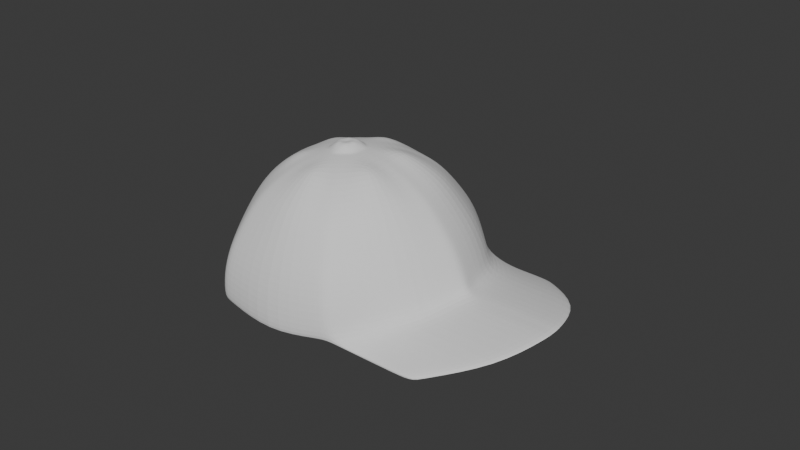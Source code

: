 # Source: Baseball-Hat.blend  (saved by Blender 5.3.31; exported with 4.5.12 LTS)
import bpy
from mathutils import Matrix  # noqa: F401  (used for matrix-valued properties, if any)

bpy.ops.wm.read_factory_settings(use_empty=True)
scene = bpy.context.scene
scene.name = 'Scene'

# ---- collections
col_collection = bpy.data.collections.new('Collection'); scene.collection.children.link(col_collection)

# ---- world
world_world = bpy.data.worlds.new('World'); scene.world = world_world
world_world.use_nodes = True; world_world.node_tree.nodes.clear()
_N = world_world.node_tree.nodes; _L = world_world.node_tree.links
n0 = _N.new('ShaderNodeOutputWorld'); n0.name = 'World Output'; n0.location = (200, 100)
n1 = _N.new('ShaderNodeBackground'); n1.name = 'Background'; n1.location = (-200, 100)
n1.inputs[0].default_value = (0.05088, 0.05088, 0.05088, 1.0)
_L.new(n1.outputs[0], n0.inputs[0])
n0.is_active_output = True
world_world.color = (0.05088, 0.05088, 0.05088)
world_world.sun_shadow_jitter_overblur = 0.0

# ---- meshes
me_sphere = bpy.data.meshes.new('Sphere')
me_sphere.from_pydata([(-0.01461, -0.001521, 0.3072), (0.002439, 0.1134, 0.2734), (-0.04396, 0.1133, 0.2699), (-0.02075, 0.1189, 0.2714), (0.007372, 0.2079, 0.2044), (-0.03875, 0.2078, 0.2009), (-0.01568, 0.2134, 0.2024), (-0.02259, 0.2863, 2.794e-09), (0.02335, 0.2865, 0.001154), (0.0004275, 0.2919, 0.0003381), (0.05515, 0.08297, 0.2788), (0.07827, 0.04276, 0.2823), (0.07152, 0.06565, 0.2808), (0.1673, 0.08884, 0.2217), (0.1443, 0.1288, 0.2182), (0.1606, 0.1116, 0.2202), (0.2309, 0.1173, 0.1276), (0.208, 0.1571, 0.1241), (0.2242, 0.14, 0.1261), (0.2363, 0.1636, 0.01191), (0.2593, 0.1238, 0.01423), (0.2526, 0.1464, 0.01307), (0.07817, -0.01828, 0.2849), (0.05491, -0.05856, 0.2849), (0.07134, -0.04119, 0.2854), (0.1439, -0.1098, 0.2286), (0.167, -0.06975, 0.2286), (0.1603, -0.09252, 0.2291), (0.2075, -0.1464, 0.1374), (0.2305, -0.1065, 0.1374), (0.2237, -0.1292, 0.1378), (0.2549, -0.118, 0.05241), (0.2296, -0.1617, 0.05241), (0.2576, -0.1487, 0.05037), (0.002104, -0.08916, 0.2823), (-0.04428, -0.08924, 0.2788), (-0.0211, -0.09476, 0.2808), (-0.03939, -0.1894, 0.2182), (0.006716, -0.1893, 0.2217), (-0.01635, -0.1949, 0.2202), (-0.03203, -0.2587, 0.1241), (0.01383, -0.2586, 0.1276), (-0.009109, -0.2641, 0.1261), (0.02241, -0.2864, 0.01423), (-0.02354, -0.2864, 0.01191), (-0.0005354, -0.2919, 0.01307), (-0.09699, -0.05881, 0.2734), (-0.1201, -0.01859, 0.2699), (-0.1134, -0.04149, 0.2714), (-0.1993, -0.07034, 0.2009), (-0.1763, -0.1103, 0.2044), (-0.1926, -0.0931, 0.2024), (-0.2482, -0.1073, 0.1011), (-0.2253, -0.1471, 0.1046), (-0.2415, -0.1299, 0.1026), (-0.2365, -0.1635, 0.001154), (-0.2593, -0.1236, 4.191e-09), (-0.2526, -0.1463, 0.0003381), (-0.12, 0.04242, 0.2673), (-0.09674, 0.08272, 0.2673), (-0.1132, 0.06534, 0.2668), (-0.1759, 0.1283, 0.194), (-0.1991, 0.08822, 0.194), (-0.1923, 0.111, 0.1935), (-0.2248, 0.1564, 0.09137), (-0.2478, 0.1165, 0.09137), (-0.2411, 0.1392, 0.09089), (-0.2589, 0.123, 2.794e-09), (-0.236, 0.1627, 2.91e-09), (-0.2521, 0.1456, 2.852e-09), (0.0147, 0.2687, 0.1046), (-0.03118, 0.2686, 0.1011), (-0.008225, 0.2741, 0.1026), (0.03884, -0.08425, 0.296), (0.08926, -0.1658, 0.2331), (0.1273, -0.2228, 0.1332), (0.1527, -0.2497, 0.03655), (0.09238, 0.008483, 0.296), (0.1882, 0.00558, 0.2331), (0.2566, 0.001113, 0.1332), (0.2926, -0.007409, 0.03655), (-0.06922, -0.08509, 0.2876), (-0.1098, -0.1677, 0.217), (-0.1325, -0.2254, 0.1114), (-0.1339, -0.2495, -0.006059), (-0.1231, 0.008524, 0.2794), (-0.2093, 0.005286, 0.2019), (-0.2624, 0.0005645, 0.09168), (-0.2745, -0.004777, -0.01317), (-0.06892, 0.1023, 0.2794), (-0.1092, 0.1786, 0.2019), (-0.1317, 0.227, 0.09168), (-0.1331, 0.2401, -0.01317), (0.03908, 0.1025, 0.2876), (0.09034, 0.1789, 0.217), (0.129, 0.2274, 0.1114), (0.1491, 0.2407, -0.006059), (-0.04039, 0.003409, 0.305), (-0.02321, -0.006508, 0.3068), (-0.006002, 0.003465, 0.3076), (-0.005969, 0.02336, 0.3068), (-0.02315, 0.03327, 0.305), (-0.04036, 0.0233, 0.3042), (-0.03175, 0.02829, 0.3046), (-0.01456, 0.02831, 0.3059), (-0.0226, 0.01304, 0.2982), (-0.0318, -0.001551, 0.3059), (-0.005986, 0.01341, 0.3072), (-0.04037, 0.01335, 0.3046), (0.4231, 0.01489, 0.005224), (0.4144, 0.03496, -0.001047), (0.4453, -0.228, 0.05241), (0.4201, -0.2717, 0.05241), (0.4308, -0.2487, 0.05037), (0.1987, -0.3739, 0.005224), (0.1769, -0.3763, -0.001047), (0.3338, -0.3542, 0.03576), (0.4737, -0.1119, 0.03576), (0.2507, 0.1232, 0.07113), (0.2438, 0.1464, 0.06977), (0.2272, 0.1639, 0.06817), (0.2268, -0.1581, 0.08162), (0.2434, -0.1405, 0.08211), (0.2503, -0.1174, 0.08162), (-0.02831, -0.2787, 0.06817), (-0.004833, -0.2843, 0.06977), (0.01863, -0.2787, 0.07113), (-0.2593, -0.1181, 0.05032), (-0.2525, -0.1413, 0.05126), (-0.236, -0.1588, 0.05268), (-0.2355, 0.1631, 0.04533), (-0.2521, 0.1455, 0.04508), (-0.259, 0.1224, 0.04533), (0.01955, 0.2838, 0.05268), (-0.003889, 0.2893, 0.05126), (-0.02739, 0.2837, 0.05032), (0.1403, -0.2399, 0.07279), (0.2779, -0.001554, 0.07279), (-0.1362, -0.2428, 0.05265), (-0.2746, -0.002115, 0.03892), (-0.1355, 0.2389, 0.03892), (0.1421, 0.2394, 0.05265), (0.2016, 0.1042, 0.1748), (0.1948, 0.1272, 0.1733), (0.1784, 0.1446, 0.1713), (0.178, -0.1297, 0.1832), (0.1944, -0.1123, 0.1837), (0.2013, -0.08927, 0.1832), (-0.03599, -0.2268, 0.1713), (-0.01273, -0.2323, 0.1733), (0.01054, -0.2267, 0.1748), (-0.2263, -0.08996, 0.1509), (-0.2195, -0.1129, 0.1524), (-0.2031, -0.1303, 0.1544), (-0.2026, 0.1439, 0.1424), (-0.2191, 0.1265, 0.142), (-0.226, 0.1035, 0.1424), (0.01132, 0.241, 0.1544), (-0.01195, 0.2466, 0.1524), (-0.03523, 0.241, 0.1509), (0.1096, -0.1966, 0.1833), (0.2251, 0.003351, 0.1833), (-0.1225, -0.199, 0.1642), (-0.2386, 0.00292, 0.1466), (-0.1218, 0.2052, 0.1466), (0.1111, 0.2056, 0.1642), (0.00621, 0.169, 0.2387), (-0.0182, 0.1748, 0.2366), (-0.04263, 0.1689, 0.235), (0.1307, 0.06888, 0.2525), (0.1236, 0.09297, 0.2509), (0.1063, 0.1112, 0.2488), (0.106, -0.08947, 0.2575), (0.1233, -0.07118, 0.258), (0.1305, -0.04706, 0.2575), (-0.04314, -0.1477, 0.2488), (-0.01874, -0.1535, 0.2509), (0.005687, -0.1476, 0.2525), (-0.1676, -0.04754, 0.235), (-0.1605, -0.07165, 0.2366), (-0.1433, -0.08988, 0.2387), (-0.1429, 0.1108, 0.2299), (-0.1602, 0.0925, 0.2294), (-0.1674, 0.06837, 0.2299), (0.06828, -0.1324, 0.2652), (0.1488, 0.007046, 0.2652), (-0.09381, -0.1339, 0.2523), (-0.1748, 0.006891, 0.24), (-0.09334, 0.1479, 0.24), (0.06901, 0.1482, 0.2523), (0.3137, 0.07807, 0.005224), (0.3684, 0.04648, 0.005224), (0.3602, 0.06624, -0.001047), (0.306, 0.09751, -0.001047), (0.08925, -0.3107, 0.005224), (0.144, -0.3423, 0.005224), (0.2716, -0.3184, 0.03576), (0.2094, -0.2825, 0.03576), (0.06857, -0.3138, -0.001047), (0.1227, -0.3451, -0.001047), (0.3493, -0.04014, 0.03576), (0.4115, -0.07604, 0.03576), (0.3184, -0.1547, 0.05241), (0.3818, -0.1913, 0.05241), (0.3153, -0.1821, 0.05037), (0.3731, -0.2154, 0.05037), (0.2931, -0.1984, 0.05241), (0.3566, -0.235, 0.05241), (-0.04643, 0.05538, 0.2844), (-0.04354, 0.05052, 0.2829), (-0.07117, 0.01252, 0.2844), (-0.06552, 0.01245, 0.2829), (-0.04656, -0.03023, 0.2881), (-0.04366, -0.02553, 0.2862), (0.002758, -0.03015, 0.2919), (0.0001588, -0.02546, 0.2896), (0.02749, 0.01269, 0.2919), (0.02213, 0.01259, 0.2896), (0.002902, 0.05544, 0.2881), (0.0002849, 0.05058, 0.2862), (-0.05904, 0.03409, 0.285), (-0.05484, 0.03166, 0.284), (-0.0591, -0.008938, 0.2869), (-0.05489, -0.006622, 0.2857), (-0.02195, -0.03038, 0.2906), (-0.02184, -0.0257, 0.289), (0.01526, -0.008813, 0.2925), (0.01128, -0.006511, 0.2907), (0.01534, 0.0342, 0.2906), (0.01134, 0.03176, 0.289), (-0.02171, 0.05085, 0.2857), (-0.02181, 0.05565, 0.2869)], [], [(108, 105, 103, 102), (106, 98, 0, 105), (103, 105, 104, 101), (166, 4, 6, 167), (167, 6, 5, 168), (169, 13, 15, 170), (170, 15, 14, 171), (142, 16, 18, 143), (143, 18, 17, 144), (118, 20, 21, 119), (119, 21, 19, 120), (172, 25, 27, 173), (173, 27, 26, 174), (145, 28, 30, 146), (146, 30, 29, 147), (121, 32, 33, 122), (122, 33, 31, 123), (175, 37, 39, 176), (176, 39, 38, 177), (148, 40, 42, 149), (149, 42, 41, 150), (124, 44, 45, 125), (125, 45, 43, 126), (178, 49, 51, 179), (179, 51, 50, 180), (151, 52, 54, 152), (152, 54, 53, 153), (127, 56, 57, 128), (128, 57, 55, 129), (181, 61, 63, 182), (182, 63, 62, 183), (154, 64, 66, 155), (155, 66, 65, 156), (130, 68, 69, 131), (131, 69, 67, 132), (157, 70, 72, 158), (158, 72, 71, 159), (133, 8, 9, 134), (134, 9, 7, 135), (189, 93, 10, 171), (188, 89, 2, 168), (165, 94, 14, 144), (164, 90, 5, 159), (140, 91, 71, 135), (141, 95, 17, 120), (185, 77, 22, 174), (161, 78, 26, 147), (137, 79, 29, 123), (184, 73, 34, 177), (160, 74, 38, 150), (136, 75, 41, 126), (186, 81, 46, 180), (162, 82, 50, 153), (138, 83, 53, 129), (187, 85, 58, 183), (163, 86, 62, 156), (139, 87, 65, 132), (121, 28, 75, 136), (145, 25, 74, 160), (172, 23, 73, 184), (118, 16, 79, 137), (142, 13, 78, 161), (169, 11, 77, 185), (124, 40, 83, 138), (148, 37, 82, 162), (175, 35, 81, 186), (127, 52, 87, 139), (151, 49, 86, 163), (178, 47, 85, 187), (130, 64, 91, 140), (154, 61, 90, 164), (181, 59, 89, 188), (133, 70, 95, 141), (157, 4, 94, 165), (166, 1, 93, 189), (105, 0, 99, 107), (104, 105, 107, 100), (97, 106, 105, 108), (192, 191, 109, 110), (196, 195, 114, 116), (195, 199, 115, 114), (191, 201, 117, 109), (201, 203, 111, 117), (203, 205, 113, 111), (205, 207, 112, 113), (207, 196, 116, 112), (8, 133, 141, 96), (68, 130, 140, 92), (56, 127, 139, 88), (44, 124, 138, 84), (20, 118, 137, 80), (32, 121, 136, 76), (88, 139, 132, 67), (84, 138, 129, 55), (76, 136, 126, 43), (80, 137, 123, 31), (96, 141, 120, 19), (92, 140, 135, 7), (72, 134, 135, 71), (70, 133, 134, 72), (66, 131, 132, 65), (64, 130, 131, 66), (54, 128, 129, 53), (52, 127, 128, 54), (42, 125, 126, 41), (40, 124, 125, 42), (30, 122, 123, 29), (28, 121, 122, 30), (18, 119, 120, 17), (16, 118, 119, 18), (70, 157, 165, 95), (64, 154, 164, 91), (52, 151, 163, 87), (40, 148, 162, 83), (16, 142, 161, 79), (28, 145, 160, 75), (87, 163, 156, 65), (83, 162, 153, 53), (75, 160, 150, 41), (79, 161, 147, 29), (91, 164, 159, 71), (95, 165, 144, 17), (6, 158, 159, 5), (4, 157, 158, 6), (63, 155, 156, 62), (61, 154, 155, 63), (51, 152, 153, 50), (49, 151, 152, 51), (39, 149, 150, 38), (37, 148, 149, 39), (27, 146, 147, 26), (25, 145, 146, 27), (15, 143, 144, 14), (13, 142, 143, 15), (4, 166, 189, 94), (61, 181, 188, 90), (49, 178, 187, 86), (37, 175, 186, 82), (13, 169, 185, 78), (25, 172, 184, 74), (86, 187, 183, 62), (82, 186, 180, 50), (74, 184, 177, 38), (78, 185, 174, 26), (90, 188, 168, 5), (94, 189, 171, 14), (60, 182, 183, 58), (59, 181, 182, 60), (48, 179, 180, 46), (47, 178, 179, 48), (36, 176, 177, 34), (35, 175, 176, 36), (24, 173, 174, 22), (23, 172, 173, 24), (12, 170, 171, 10), (11, 169, 170, 12), (3, 167, 168, 2), (1, 166, 167, 3), (32, 76, 197, 206), (206, 197, 196, 207), (33, 32, 206, 204), (204, 206, 207, 205), (31, 33, 204, 202), (202, 204, 205, 203), (80, 31, 202, 200), (200, 202, 203, 201), (20, 80, 200, 190), (190, 200, 201, 191), (43, 45, 198, 194), (194, 198, 199, 195), (76, 43, 194, 197), (197, 194, 195, 196), (21, 20, 190, 193), (193, 190, 191, 192), (231, 208, 209, 230), (208, 220, 221, 209), (220, 210, 211, 221), (210, 222, 223, 211), (222, 212, 213, 223), (212, 224, 225, 213), (224, 214, 215, 225), (214, 226, 227, 215), (226, 216, 217, 227), (216, 228, 229, 217), (228, 218, 219, 229), (218, 231, 230, 219), (231, 3, 2, 208), (209, 221, 102, 103), (230, 209, 103, 101), (59, 208, 2, 89), (208, 59, 60, 220), (221, 211, 108, 102), (220, 60, 58, 210), (211, 223, 97, 108), (210, 47, 48, 222), (47, 210, 58, 85), (223, 213, 106, 97), (222, 48, 46, 212), (213, 225, 98, 106), (212, 35, 36, 224), (35, 212, 46, 81), (215, 227, 99, 0), (214, 23, 24, 226), (23, 214, 34, 73), (225, 215, 0, 98), (224, 36, 34, 214), (227, 217, 107, 99), (226, 24, 22, 216), (217, 229, 100, 107), (216, 11, 12, 228), (11, 216, 22, 77), (228, 12, 10, 218), (219, 230, 101, 104), (218, 1, 3, 231), (1, 218, 10, 93), (229, 219, 104, 100)])
_uv = me_sphere.uv_layers.new(name='UVMap')
_uv.uv.foreach_set('vector', [0.9171, 0.9775, 0.9136, 0.9881, 0.9062, 0.9828, 0.9025, 0.9775, 0.9281, 0.9828, 0.9246, 0.9881, 0.921, 0.9934, 0.9136, 0.9881, 0.9062, 0.9828, 0.9136, 0.9881, 0.9137, 0.9934, 0.9099, 0.9881, 0.6367, 0.8125, 0.6457, 0.75, 0.6667, 0.7535, 0.6667, 0.8163, 0.6667, 0.8163, 0.6667, 0.7535, 0.6877, 0.75, 0.6967, 0.8125, 0.47, 0.8125, 0.479, 0.75, 0.5, 0.7535, 0.5, 0.8163, 0.5, 0.8163, 0.5, 0.7535, 0.521, 0.75, 0.53, 0.8125, 0.4815, 0.6875, 0.484, 0.625, 0.5, 0.6273, 0.5, 0.6904, 0.5, 0.6904, 0.5, 0.6273, 0.516, 0.625, 0.5185, 0.6875, 0.4847, 0.5625, 0.4853, 0.5, 0.5, 0.502, 0.5, 0.5646, 0.5, 0.5646, 0.5, 0.502, 0.5148, 0.5, 0.5154, 0.5625, 0.3034, 0.8125, 0.3124, 0.75, 0.3333, 0.7535, 0.3333, 0.8163, 0.3333, 0.8163, 0.3333, 0.7535, 0.3543, 0.75, 0.3633, 0.8125, 0.3149, 0.6875, 0.3174, 0.625, 0.3333, 0.6273, 0.3333, 0.6904, 0.3333, 0.6904, 0.3333, 0.6273, 0.3493, 0.625, 0.3518, 0.6875, 0.318, 0.5625, 0.3186, 0.5, 0.3333, 0.5016, 0.3333, 0.5645, 0.3333, 0.5645, 0.3333, 0.5016, 0.3481, 0.5, 0.3487, 0.5625, 0.1367, 0.8125, 0.1457, 0.75, 0.1667, 0.7535, 0.1667, 0.8163, 0.1667, 0.8163, 0.1667, 0.7535, 0.1876, 0.75, 0.1966, 0.8125, 0.1482, 0.6875, 0.1507, 0.625, 0.1667, 0.6273, 0.1667, 0.6904, 0.1667, 0.6904, 0.1667, 0.6273, 0.1826, 0.625, 0.1851, 0.6875, 0.1513, 0.5625, 0.1518, 0.5, 0.1667, 0.502, 0.1667, 0.5646, 0.1667, 0.5646, 0.1667, 0.502, 0.1814, 0.5, 0.182, 0.5625, 0.97, 0.8125, 0.979, 0.75, 1.0, 0.7535, 0.9986, 0.8163, 0.001373, 0.8163, 0.0, 0.7535, 0.02098, 0.75, 0.02998, 0.8125, 0.9815, 0.6875, 0.984, 0.625, 1.0, 0.6273, 1.0, 0.6904, 0.0, 0.6904, 0.0, 0.6273, 0.01597, 0.625, 0.01847, 0.6875, 0.9846, 0.5625, 0.9852, 0.5, 1.0, 0.502, 1.0, 0.5647, 0.0, 0.5647, 0.0, 0.502, 0.01472, 0.5, 0.01534, 0.5625, 0.8033, 0.8125, 0.8123, 0.75, 0.8333, 0.7535, 0.8333, 0.8163, 0.8333, 0.8163, 0.8333, 0.7535, 0.8543, 0.75, 0.8633, 0.8125, 0.8149, 0.6875, 0.8174, 0.625, 0.8333, 0.6273, 0.8333, 0.6904, 0.8333, 0.6904, 0.8333, 0.6273, 0.8493, 0.625, 0.8518, 0.6875, 0.818, 0.5625, 0.8186, 0.5, 0.8333, 0.5015, 0.8333, 0.5644, 0.8333, 0.5644, 0.8333, 0.5015, 0.848, 0.5, 0.8487, 0.5625, 0.6482, 0.6875, 0.6507, 0.625, 0.6667, 0.6273, 0.6667, 0.6904, 0.6667, 0.6904, 0.6667, 0.6273, 0.6826, 0.625, 0.6851, 0.6875, 0.6513, 0.5625, 0.652, 0.5, 0.6667, 0.502, 0.6667, 0.5647, 0.6667, 0.5647, 0.6667, 0.502, 0.6815, 0.5, 0.6821, 0.5625, 0.5833, 0.8125, 0.5833, 0.875, 0.539, 0.875, 0.53, 0.8125, 0.75, 0.8125, 0.75, 0.875, 0.7057, 0.875, 0.6967, 0.8125, 0.5833, 0.6875, 0.5833, 0.75, 0.521, 0.75, 0.5185, 0.6875, 0.75, 0.6875, 0.75, 0.75, 0.6877, 0.75, 0.6851, 0.6875, 0.75, 0.5625, 0.75, 0.625, 0.6826, 0.625, 0.6821, 0.5625, 0.5834, 0.5625, 0.5833, 0.625, 0.516, 0.625, 0.5154, 0.5625, 0.4167, 0.8125, 0.4167, 0.875, 0.3723, 0.875, 0.3633, 0.8125, 0.4167, 0.6875, 0.4167, 0.75, 0.3543, 0.75, 0.3518, 0.6875, 0.4167, 0.5625, 0.4167, 0.625, 0.3493, 0.625, 0.3487, 0.5625, 0.25, 0.8125, 0.25, 0.875, 0.2057, 0.875, 0.1966, 0.8125, 0.25, 0.6875, 0.25, 0.75, 0.1876, 0.75, 0.1851, 0.6875, 0.25, 0.5625, 0.25, 0.625, 0.1826, 0.625, 0.182, 0.5625, 0.08333, 0.8125, 0.08333, 0.875, 0.03899, 0.875, 0.02998, 0.8125, 0.08333, 0.6875, 0.08333, 0.75, 0.02098, 0.75, 0.01847, 0.6875, 0.0833, 0.5625, 0.08333, 0.625, 0.01597, 0.625, 0.01534, 0.5625, 0.9167, 0.8125, 0.9167, 0.875, 0.8723, 0.875, 0.8633, 0.8125, 0.9167, 0.6875, 0.9167, 0.75, 0.8543, 0.75, 0.8518, 0.6875, 0.9166, 0.5625, 0.9167, 0.625, 0.8493, 0.625, 0.8487, 0.5625, 0.318, 0.5625, 0.3174, 0.625, 0.25, 0.625, 0.25, 0.5625, 0.3149, 0.6875, 0.3124, 0.75, 0.25, 0.75, 0.25, 0.6875, 0.3034, 0.8125, 0.2943, 0.875, 0.25, 0.875, 0.25, 0.8125, 0.4847, 0.5625, 0.484, 0.625, 0.4167, 0.625, 0.4167, 0.5625, 0.4815, 0.6875, 0.479, 0.75, 0.4167, 0.75, 0.4167, 0.6875, 0.47, 0.8125, 0.461, 0.875, 0.4167, 0.875, 0.4167, 0.8125, 0.1513, 0.5625, 0.1507, 0.625, 0.08333, 0.625, 0.0833, 0.5625, 0.1482, 0.6875, 0.1457, 0.75, 0.08333, 0.75, 0.08333, 0.6875, 0.1367, 0.8125, 0.1277, 0.875, 0.08333, 0.875, 0.08333, 0.8125, 0.9846, 0.5625, 0.984, 0.625, 0.9167, 0.625, 0.9166, 0.5625, 0.9815, 0.6875, 0.979, 0.75, 0.9167, 0.75, 0.9167, 0.6875, 0.97, 0.8125, 0.961, 0.875, 0.9167, 0.875, 0.9167, 0.8125, 0.818, 0.5625, 0.8174, 0.625, 0.75, 0.625, 0.75, 0.5625, 0.8149, 0.6875, 0.8123, 0.75, 0.75, 0.75, 0.75, 0.6875, 0.8033, 0.8125, 0.7943, 0.875, 0.75, 0.875, 0.75, 0.8125, 0.6513, 0.5625, 0.6507, 0.625, 0.5833, 0.625, 0.5834, 0.5625, 0.6482, 0.6875, 0.6457, 0.75, 0.5833, 0.75, 0.5833, 0.6875, 0.6367, 0.8125, 0.6277, 0.875, 0.5833, 0.875, 0.5833, 0.8125, 0.9136, 0.9881, 0.921, 0.9934, 0.9175, 0.9988, 0.9175, 0.9988, 0.9137, 0.9934, 0.9136, 0.9881, 0.9175, 0.9988, 0.9175, 0.9988, 0.9316, 0.9775, 0.9281, 0.9828, 0.9136, 0.9881, 0.9171, 0.9775, 0.5, 0.502, 0.4853, 0.5, 0.4853, 0.5, 0.5, 0.502, 0.25, 0.5, 0.1814, 0.5, 0.1814, 0.5, 0.25, 0.5, 0.1814, 0.5, 0.1667, 0.502, 0.1667, 0.502, 0.1814, 0.5, 0.4853, 0.5, 0.4167, 0.5, 0.4167, 0.5, 0.4853, 0.5, 0.4167, 0.5, 0.3481, 0.5, 0.3481, 0.5, 0.4167, 0.5, 0.3481, 0.5, 0.3333, 0.5016, 0.3333, 0.5016, 0.3481, 0.5, 0.3333, 0.5016, 0.3186, 0.5, 0.3186, 0.5, 0.3333, 0.5016, 0.3186, 0.5, 0.25, 0.5, 0.25, 0.5, 0.3186, 0.5, 0.652, 0.5, 0.6513, 0.5625, 0.5834, 0.5625, 0.5834, 0.5, 0.8186, 0.5, 0.818, 0.5625, 0.75, 0.5625, 0.7501, 0.5, 0.9852, 0.5, 0.9846, 0.5625, 0.9166, 0.5625, 0.9166, 0.5, 0.1518, 0.5, 0.1513, 0.5625, 0.0833, 0.5625, 0.08327, 0.5, 0.4853, 0.5, 0.4847, 0.5625, 0.4167, 0.5625, 0.4167, 0.5, 0.3186, 0.5, 0.318, 0.5625, 0.25, 0.5625, 0.25, 0.5, 0.9166, 0.5, 0.9166, 0.5625, 0.8487, 0.5625, 0.848, 0.5, 0.08327, 0.5, 0.0833, 0.5625, 0.01534, 0.5625, 0.01472, 0.5, 0.25, 0.5, 0.25, 0.5625, 0.182, 0.5625, 0.1814, 0.5, 0.4167, 0.5, 0.4167, 0.5625, 0.3487, 0.5625, 0.3481, 0.5, 0.5834, 0.5, 0.5834, 0.5625, 0.5154, 0.5625, 0.5148, 0.5, 0.7501, 0.5, 0.75, 0.5625, 0.6821, 0.5625, 0.6815, 0.5, 0.6667, 0.6273, 0.6667, 0.5647, 0.6821, 0.5625, 0.6826, 0.625, 0.6507, 0.625, 0.6513, 0.5625, 0.6667, 0.5647, 0.6667, 0.6273, 0.8333, 0.6273, 0.8333, 0.5644, 0.8487, 0.5625, 0.8493, 0.625, 0.8174, 0.625, 0.818, 0.5625, 0.8333, 0.5644, 0.8333, 0.6273, 0.0, 0.6273, 0.0, 0.5647, 0.01534, 0.5625, 0.01597, 0.625, 0.984, 0.625, 0.9846, 0.5625, 1.0, 0.5647, 1.0, 0.6273, 0.1667, 0.6273, 0.1667, 0.5646, 0.182, 0.5625, 0.1826, 0.625, 0.1507, 0.625, 0.1513, 0.5625, 0.1667, 0.5646, 0.1667, 0.6273, 0.3333, 0.6273, 0.3333, 0.5645, 0.3487, 0.5625, 0.3493, 0.625, 0.3174, 0.625, 0.318, 0.5625, 0.3333, 0.5645, 0.3333, 0.6273, 0.5, 0.6273, 0.5, 0.5646, 0.5154, 0.5625, 0.516, 0.625, 0.484, 0.625, 0.4847, 0.5625, 0.5, 0.5646, 0.5, 0.6273, 0.6507, 0.625, 0.6482, 0.6875, 0.5833, 0.6875, 0.5833, 0.625, 0.8174, 0.625, 0.8149, 0.6875, 0.75, 0.6875, 0.75, 0.625, 0.984, 0.625, 0.9815, 0.6875, 0.9167, 0.6875, 0.9167, 0.625, 0.1507, 0.625, 0.1482, 0.6875, 0.08333, 0.6875, 0.08333, 0.625, 0.484, 0.625, 0.4815, 0.6875, 0.4167, 0.6875, 0.4167, 0.625, 0.3174, 0.625, 0.3149, 0.6875, 0.25, 0.6875, 0.25, 0.625, 0.9167, 0.625, 0.9167, 0.6875, 0.8518, 0.6875, 0.8493, 0.625, 0.08333, 0.625, 0.08333, 0.6875, 0.01847, 0.6875, 0.01597, 0.625, 0.25, 0.625, 0.25, 0.6875, 0.1851, 0.6875, 0.1826, 0.625, 0.4167, 0.625, 0.4167, 0.6875, 0.3518, 0.6875, 0.3493, 0.625, 0.75, 0.625, 0.75, 0.6875, 0.6851, 0.6875, 0.6826, 0.625, 0.5833, 0.625, 0.5833, 0.6875, 0.5185, 0.6875, 0.516, 0.625, 0.6667, 0.7535, 0.6667, 0.6904, 0.6851, 0.6875, 0.6877, 0.75, 0.6457, 0.75, 0.6482, 0.6875, 0.6667, 0.6904, 0.6667, 0.7535, 0.8333, 0.7535, 0.8333, 0.6904, 0.8518, 0.6875, 0.8543, 0.75, 0.8123, 0.75, 0.8149, 0.6875, 0.8333, 0.6904, 0.8333, 0.7535, 0.0, 0.7535, 0.0, 0.6904, 0.01847, 0.6875, 0.02098, 0.75, 0.979, 0.75, 0.9815, 0.6875, 1.0, 0.6904, 1.0, 0.7535, 0.1667, 0.7535, 0.1667, 0.6904, 0.1851, 0.6875, 0.1876, 0.75, 0.1457, 0.75, 0.1482, 0.6875, 0.1667, 0.6904, 0.1667, 0.7535, 0.3333, 0.7535, 0.3333, 0.6904, 0.3518, 0.6875, 0.3543, 0.75, 0.3124, 0.75, 0.3149, 0.6875, 0.3333, 0.6904, 0.3333, 0.7535, 0.5, 0.7535, 0.5, 0.6904, 0.5185, 0.6875, 0.521, 0.75, 0.479, 0.75, 0.4815, 0.6875, 0.5, 0.6904, 0.5, 0.7535, 0.6457, 0.75, 0.6367, 0.8125, 0.5833, 0.8125, 0.5833, 0.75, 0.8123, 0.75, 0.8033, 0.8125, 0.75, 0.8125, 0.75, 0.75, 0.979, 0.75, 0.97, 0.8125, 0.9167, 0.8125, 0.9167, 0.75, 0.1457, 0.75, 0.1367, 0.8125, 0.08333, 0.8125, 0.08333, 0.75, 0.479, 0.75, 0.47, 0.8125, 0.4167, 0.8125, 0.4167, 0.75, 0.3124, 0.75, 0.3034, 0.8125, 0.25, 0.8125, 0.25, 0.75, 0.9167, 0.75, 0.9167, 0.8125, 0.8633, 0.8125, 0.8543, 0.75, 0.08333, 0.75, 0.08333, 0.8125, 0.02998, 0.8125, 0.02098, 0.75, 0.25, 0.75, 0.25, 0.8125, 0.1966, 0.8125, 0.1876, 0.75, 0.4167, 0.75, 0.4167, 0.8125, 0.3633, 0.8125, 0.3543, 0.75, 0.75, 0.75, 0.75, 0.8125, 0.6967, 0.8125, 0.6877, 0.75, 0.5833, 0.75, 0.5833, 0.8125, 0.53, 0.8125, 0.521, 0.75, 0.8333, 0.8791, 0.8333, 0.8163, 0.8633, 0.8125, 0.8723, 0.875, 0.7943, 0.875, 0.8033, 0.8125, 0.8333, 0.8163, 0.8333, 0.8791, 0.002747, 0.8791, 0.001373, 0.8163, 0.02998, 0.8125, 0.03899, 0.875, 0.961, 0.875, 0.97, 0.8125, 0.9986, 0.8163, 0.9973, 0.8791, 0.1667, 0.8791, 0.1667, 0.8163, 0.1966, 0.8125, 0.2057, 0.875, 0.1277, 0.875, 0.1367, 0.8125, 0.1667, 0.8163, 0.1667, 0.8791, 0.3333, 0.8791, 0.3333, 0.8163, 0.3633, 0.8125, 0.3723, 0.875, 0.2943, 0.875, 0.3034, 0.8125, 0.3333, 0.8163, 0.3333, 0.8791, 0.5, 0.8791, 0.5, 0.8163, 0.53, 0.8125, 0.539, 0.875, 0.461, 0.875, 0.47, 0.8125, 0.5, 0.8163, 0.5, 0.8791, 0.6667, 0.8791, 0.6667, 0.8163, 0.6967, 0.8125, 0.7057, 0.875, 0.6277, 0.875, 0.6367, 0.8125, 0.6667, 0.8163, 0.6667, 0.8791, 0.3186, 0.5, 0.25, 0.5, 0.25, 0.5, 0.3186, 0.5, 0.3186, 0.5, 0.25, 0.5, 0.25, 0.5, 0.3186, 0.5, 0.3333, 0.5016, 0.3186, 0.5, 0.3186, 0.5, 0.3333, 0.5016, 0.3333, 0.5016, 0.3186, 0.5, 0.3186, 0.5, 0.3333, 0.5016, 0.3481, 0.5, 0.3333, 0.5016, 0.3333, 0.5016, 0.3481, 0.5, 0.3481, 0.5, 0.3333, 0.5016, 0.3333, 0.5016, 0.3481, 0.5, 0.4167, 0.5, 0.3481, 0.5, 0.3481, 0.5, 0.4167, 0.5, 0.4167, 0.5, 0.3481, 0.5, 0.3481, 0.5, 0.4167, 0.5, 0.4853, 0.5, 0.4167, 0.5, 0.4167, 0.5, 0.4853, 0.5, 0.4853, 0.5, 0.4167, 0.5, 0.4167, 0.5, 0.4853, 0.5, 0.1814, 0.5, 0.1667, 0.502, 0.1667, 0.502, 0.1814, 0.5, 0.1814, 0.5, 0.1667, 0.502, 0.1667, 0.502, 0.1814, 0.5, 0.25, 0.5, 0.1814, 0.5, 0.1814, 0.5, 0.25, 0.5, 0.25, 0.5, 0.1814, 0.5, 0.1814, 0.5, 0.25, 0.5, 0.5, 0.502, 0.4853, 0.5, 0.4853, 0.5, 0.5, 0.502, 0.5, 0.502, 0.4853, 0.5, 0.4853, 0.5, 0.5, 0.502, 0.7183, 0.9526, 0.75, 0.9379, 0.75, 0.9447, 0.722, 0.9579, 0.75, 0.9379, 0.7817, 0.9526, 0.7781, 0.9579, 0.75, 0.9447, 0.885, 0.9526, 0.9167, 0.9379, 0.9167, 0.9447, 0.8887, 0.9579, 0.9167, 0.9379, 0.9482, 0.9526, 0.9447, 0.9579, 0.9167, 0.9447, 0.05176, 0.9526, 0.08331, 0.938, 0.08337, 0.9447, 0.05536, 0.9579, 0.08331, 0.938, 0.115, 0.9526, 0.1114, 0.9579, 0.08337, 0.9447, 0.2183, 0.9526, 0.25, 0.938, 0.25, 0.9447, 0.222, 0.9579, 0.25, 0.938, 0.2817, 0.9526, 0.2781, 0.9579, 0.25, 0.9447, 0.385, 0.9526, 0.4167, 0.938, 0.4167, 0.9447, 0.3887, 0.9579, 0.4167, 0.938, 0.4483, 0.9526, 0.4447, 0.9579, 0.4167, 0.9447, 0.5517, 0.9526, 0.5833, 0.938, 0.5834, 0.9447, 0.5554, 0.9579, 0.5833, 0.938, 0.615, 0.9526, 0.6114, 0.9579, 0.5834, 0.9447, 0.7183, 0.9526, 0.6667, 0.8791, 0.7057, 0.875, 0.75, 0.9379, 0.75, 0.9447, 0.7781, 0.9579, 0.765, 0.9775, 0.7504, 0.9775, 0.722, 0.9579, 0.75, 0.9447, 0.7504, 0.9775, 0.7359, 0.9775, 0.7943, 0.875, 0.75, 0.9379, 0.7057, 0.875, 0.75, 0.875, 0.75, 0.9379, 0.7943, 0.875, 0.8333, 0.8791, 0.7817, 0.9526, 0.8887, 0.9579, 0.9167, 0.9447, 0.9171, 0.9775, 0.9025, 0.9775, 0.885, 0.9526, 0.8333, 0.8791, 0.8723, 0.875, 0.9167, 0.9379, 0.9167, 0.9447, 0.9447, 0.9579, 0.9316, 0.9775, 0.9171, 0.9775, 0.9167, 0.9379, 0.961, 0.875, 0.9973, 0.8791, 0.9482, 0.9526, 0.961, 0.875, 0.9167, 0.9379, 0.8723, 0.875, 0.9167, 0.875, 0.05536, 0.9579, 0.08337, 0.9447, 0.08375, 0.9775, 0.06918, 0.9775, 0.05176, 0.9526, 0.002747, 0.8791, 0.03899, 0.875, 0.08331, 0.938, 0.08337, 0.9447, 0.1114, 0.9579, 0.0983, 0.9776, 0.08375, 0.9775, 0.08331, 0.938, 0.1277, 0.875, 0.1667, 0.8791, 0.115, 0.9526, 0.1277, 0.875, 0.08331, 0.938, 0.03899, 0.875, 0.08333, 0.875, 0.25, 0.9447, 0.2781, 0.9579, 0.265, 0.9776, 0.2504, 0.9776, 0.25, 0.938, 0.2943, 0.875, 0.3333, 0.8791, 0.2817, 0.9526, 0.2943, 0.875, 0.25, 0.938, 0.2057, 0.875, 0.25, 0.875, 0.222, 0.9579, 0.25, 0.9447, 0.2504, 0.9776, 0.2358, 0.9776, 0.2183, 0.9526, 0.1667, 0.8791, 0.2057, 0.875, 0.25, 0.938, 0.3887, 0.9579, 0.4167, 0.9447, 0.4171, 0.9776, 0.4025, 0.9776, 0.385, 0.9526, 0.3333, 0.8791, 0.3723, 0.875, 0.4167, 0.938, 0.4167, 0.9447, 0.4447, 0.9579, 0.4316, 0.9776, 0.4171, 0.9776, 0.4167, 0.938, 0.461, 0.875, 0.5, 0.8791, 0.4483, 0.9526, 0.461, 0.875, 0.4167, 0.938, 0.3723, 0.875, 0.4167, 0.875, 0.5517, 0.9526, 0.5, 0.8791, 0.539, 0.875, 0.5833, 0.938, 0.5834, 0.9447, 0.6114, 0.9579, 0.5983, 0.9775, 0.5837, 0.9775, 0.5833, 0.938, 0.6277, 0.875, 0.6667, 0.8791, 0.615, 0.9526, 0.6277, 0.875, 0.5833, 0.938, 0.539, 0.875, 0.5833, 0.875, 0.5554, 0.9579, 0.5834, 0.9447, 0.5837, 0.9775, 0.5692, 0.9775])
me_sphere.update()

# ---- objects
ob_sphere = bpy.data.objects.new('Sphere', me_sphere)

# ---- transforms, parenting, visibility, modifiers, constraints
ob_sphere.location = (0.0, 0.0, 0.0)
ob_sphere.rotation_euler = (0.0, 0.0, 0.5236)
_m = ob_sphere.modifiers.new('Solidify', 'SOLIDIFY')
_m.offset = 0.0
_m.use_even_offset = True
_m = ob_sphere.modifiers.new('Subdivision', 'SUBSURF')

# ---- collection membership
col_collection.objects.link(ob_sphere)

# ---- scene / render settings (as saved in the file)
scene.frame_start = 1; scene.frame_end = 250; scene.frame_set(1)
scene.render.engine = 'BLENDER_EEVEE_NEXT'
scene.render.bake_bias = 0.0
scene.render.bake_samples = 0
scene.render.compositor_device = 'GPU'
scene.eevee.use_volume_custom_range = False
scene.eevee.fast_gi_thickness_near = 0.1
scene.eevee.fast_gi_thickness_far = 0.0
scene.eevee.ray_tracing_options.screen_trace_thickness = 0.1
bpy.context.view_layer.update()

# ---- added for rendering (the .blend has no active camera and no usable light): camera, sun
cam_auto = bpy.data.cameras.new('AutoCamera')
cam_auto.lens = 50.0
cam_auto.sensor_width = 36.0
cam_auto.clip_end = 1000.0
ob_auto_camera = bpy.data.objects.new('AutoCamera', cam_auto)
scene.collection.objects.link(ob_auto_camera)
ob_auto_camera.location = (1.41706, -1.56154, 1.20003)
ob_auto_camera.rotation_euler = (1.09748, -7.21219e-08, 0.694738)
scene.camera = ob_auto_camera
light_auto_sun = bpy.data.lights.new('AutoSun', 'SUN')
light_auto_sun.energy = 3.0
light_auto_sun.angle = 0.0523599
ob_auto_sun = bpy.data.objects.new('AutoSun', light_auto_sun)
scene.collection.objects.link(ob_auto_sun)
ob_auto_sun.rotation_euler = (0.872665, 0.174533, 0.523599)
bpy.context.view_layer.update()
